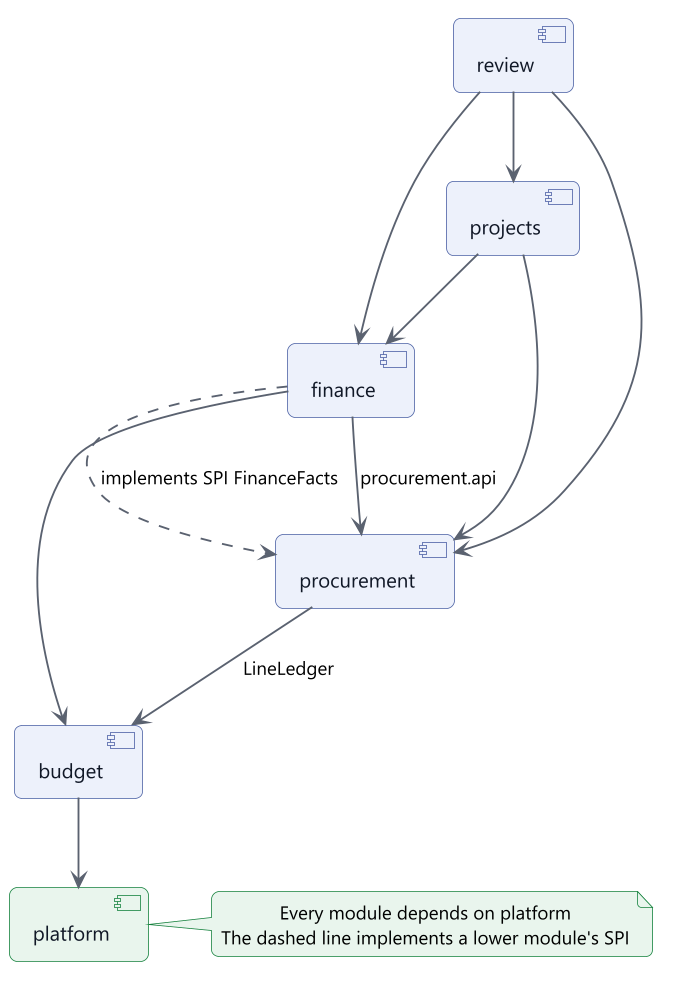

The diagram above was rendered by PlantUML. Its source (embedded in the PNG):
@startuml
!include include/common.puml
hide stereotype
' title.th: ทิศทางการพึ่งพาของโมดูล
' title.en: Module dependency direction
' desc.th: โมดูลพึ่งพาลงล่างผ่าน api ที่เผยแพร่เท่านั้น ทุกโมดูลพึ่ง platform โมดูล procurement พึ่ง budget โมดูล finance พึ่ง procurement.api และ budget ส่วนข้อเท็จจริงจากล่างขึ้นบนผ่าน SPI หรือเหตุการณ์ จึงไม่มีวงจร
' desc.en: Modules depend downward through published api packages only. Every module depends on platform. Procurement depends on budget. Finance depends on procurement.api and budget. Facts that travel upward use an SPI or events, so there is no cycle.
skinparam nodesep 40
skinparam ranksep 56
component "review" as rev <<data>>
component "projects" as prj <<data>>
component "finance" as fin <<data>>
component "procurement" as prc <<data>>
component "budget" as bgt <<data>>
component "platform" as plt <<sec>>
rev --> prj
rev --> fin
rev --> prc
prj --> fin
prj --> prc
fin --> prc : $t("procurement.api", "procurement.api")
prc --> bgt : LineLedger
fin --> bgt
bgt --> plt
fin ..> prc : $t("ติดตั้ง SPI FinanceFacts", "implements SPI FinanceFacts")
note right of plt
  $t("ทุกโมดูลพึ่ง platform", "Every module depends on platform")
  $t("เส้นประคือการติดตั้ง SPI ของโมดูลล่าง", "The dashed line implements a lower module's SPI")
end note
@enduml